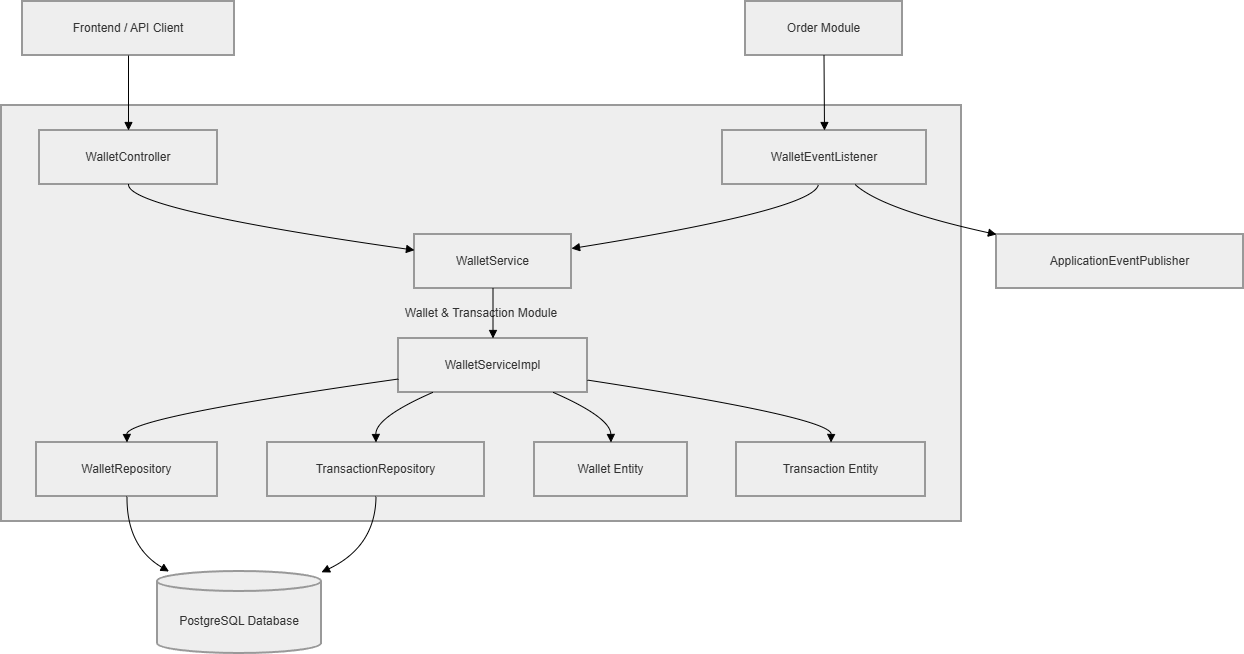

The diagram above was exported from draw.io. Its source (the exported page's mxGraphModel, read from the mxfile embedded in the PNG):
<mxGraphModel dx="1585" dy="865" grid="1" gridSize="10" guides="1" tooltips="1" connect="1" arrows="1" fold="1" page="1" pageScale="1" pageWidth="850" pageHeight="1100" math="0" shadow="0">
  <root>
    <mxCell id="0" />
    <mxCell id="1" parent="0" />
    <mxCell id="XMV7j7X0iepKVl5n4F6Q-58" parent="1" style="whiteSpace=wrap;strokeWidth=2;fillColor=light-dark(#eeeeee,#1f2020);strokeColor=light-dark(#999999,#cccccc);fontColor=light-dark(#333333,#cccccc);" value="Wallet &amp; Transaction Module" vertex="1">
      <mxGeometry height="416" width="960" x="20" y="124" as="geometry" />
    </mxCell>
    <mxCell id="XMV7j7X0iepKVl5n4F6Q-59" parent="1" style="whiteSpace=wrap;strokeWidth=2;fillColor=light-dark(#eeeeee,#1f2020);strokeColor=light-dark(#999999,#cccccc);fontColor=light-dark(#333333,#cccccc);" value="Frontend / API Client" vertex="1">
      <mxGeometry height="54" width="212" x="41" y="20" as="geometry" />
    </mxCell>
    <mxCell id="XMV7j7X0iepKVl5n4F6Q-60" parent="1" style="whiteSpace=wrap;strokeWidth=2;fillColor=light-dark(#eeeeee,#1f2020);strokeColor=light-dark(#999999,#cccccc);fontColor=light-dark(#333333,#cccccc);" value="WalletController" vertex="1">
      <mxGeometry height="54" width="178" x="58" y="149" as="geometry" />
    </mxCell>
    <mxCell id="XMV7j7X0iepKVl5n4F6Q-61" parent="1" style="whiteSpace=wrap;strokeWidth=2;fillColor=light-dark(#eeeeee,#1f2020);strokeColor=light-dark(#999999,#cccccc);fontColor=light-dark(#333333,#cccccc);" value="WalletService" vertex="1">
      <mxGeometry height="54" width="157" x="433" y="253" as="geometry" />
    </mxCell>
    <mxCell id="XMV7j7X0iepKVl5n4F6Q-62" parent="1" style="whiteSpace=wrap;strokeWidth=2;fillColor=light-dark(#eeeeee,#1f2020);strokeColor=light-dark(#999999,#cccccc);fontColor=light-dark(#333333,#cccccc);" value="WalletServiceImpl" vertex="1">
      <mxGeometry height="54" width="189" x="417" y="357" as="geometry" />
    </mxCell>
    <mxCell id="XMV7j7X0iepKVl5n4F6Q-63" parent="1" style="whiteSpace=wrap;strokeWidth=2;fillColor=light-dark(#eeeeee,#1f2020);strokeColor=light-dark(#999999,#cccccc);fontColor=light-dark(#333333,#cccccc);" value="WalletRepository" vertex="1">
      <mxGeometry height="54" width="181" x="55" y="461" as="geometry" />
    </mxCell>
    <mxCell id="XMV7j7X0iepKVl5n4F6Q-64" parent="1" style="whiteSpace=wrap;strokeWidth=2;fillColor=light-dark(#eeeeee,#1f2020);strokeColor=light-dark(#999999,#cccccc);fontColor=light-dark(#333333,#cccccc);" value="TransactionRepository" vertex="1">
      <mxGeometry height="54" width="217" x="286" y="461" as="geometry" />
    </mxCell>
    <mxCell id="XMV7j7X0iepKVl5n4F6Q-65" parent="1" style="whiteSpace=wrap;strokeWidth=2;fillColor=light-dark(#eeeeee,#1f2020);strokeColor=light-dark(#999999,#cccccc);fontColor=light-dark(#333333,#cccccc);" value="Wallet Entity" vertex="1">
      <mxGeometry height="54" width="153" x="553" y="461" as="geometry" />
    </mxCell>
    <mxCell id="XMV7j7X0iepKVl5n4F6Q-66" parent="1" style="whiteSpace=wrap;strokeWidth=2;fillColor=light-dark(#eeeeee,#1f2020);strokeColor=light-dark(#999999,#cccccc);fontColor=light-dark(#333333,#cccccc);" value="Transaction Entity" vertex="1">
      <mxGeometry height="54" width="189" x="755" y="461" as="geometry" />
    </mxCell>
    <mxCell id="XMV7j7X0iepKVl5n4F6Q-67" parent="1" style="whiteSpace=wrap;strokeWidth=2;fillColor=light-dark(#eeeeee,#1f2020);strokeColor=light-dark(#999999,#cccccc);fontColor=light-dark(#333333,#cccccc);" value="WalletEventListener" vertex="1">
      <mxGeometry height="54" width="204" x="741" y="149" as="geometry" />
    </mxCell>
    <mxCell id="XMV7j7X0iepKVl5n4F6Q-68" parent="1" style="whiteSpace=wrap;strokeWidth=2;fillColor=light-dark(#eeeeee,#1f2020);strokeColor=light-dark(#999999,#cccccc);fontColor=light-dark(#333333,#cccccc);" value="Order Module" vertex="1">
      <mxGeometry height="54" width="157" x="764" y="20" as="geometry" />
    </mxCell>
    <mxCell id="XMV7j7X0iepKVl5n4F6Q-69" parent="1" style="whiteSpace=wrap;strokeWidth=2;fillColor=light-dark(#eeeeee,#1f2020);strokeColor=light-dark(#999999,#cccccc);fontColor=light-dark(#333333,#cccccc);" value="ApplicationEventPublisher" vertex="1">
      <mxGeometry height="54" width="247" x="1015" y="253" as="geometry" />
    </mxCell>
    <mxCell id="XMV7j7X0iepKVl5n4F6Q-70" parent="1" style="shape=cylinder3;boundedLbl=1;backgroundOutline=1;size=10;strokeWidth=2;whiteSpace=wrap;fillColor=light-dark(#eeeeee,#1f2020);strokeColor=light-dark(#999999,#cccccc);fontColor=light-dark(#333333,#cccccc);" value="PostgreSQL Database" vertex="1">
      <mxGeometry height="82" width="164" x="176" y="590" as="geometry" />
    </mxCell>
    <mxCell id="XMV7j7X0iepKVl5n4F6Q-71" edge="1" parent="1" source="XMV7j7X0iepKVl5n4F6Q-59" style="curved=1;startArrow=none;endArrow=block;exitX=0.5;exitY=1;entryX=0.5;entryY=0;rounded=0;" target="XMV7j7X0iepKVl5n4F6Q-60" value="">
      <mxGeometry relative="1" as="geometry">
        <Array as="points" />
      </mxGeometry>
    </mxCell>
    <mxCell id="XMV7j7X0iepKVl5n4F6Q-72" edge="1" parent="1" source="XMV7j7X0iepKVl5n4F6Q-60" style="curved=1;startArrow=none;endArrow=block;exitX=0.5;exitY=1;entryX=0;entryY=0.29;rounded=0;" target="XMV7j7X0iepKVl5n4F6Q-61" value="">
      <mxGeometry relative="1" as="geometry">
        <Array as="points">
          <mxPoint x="147" y="228" />
        </Array>
      </mxGeometry>
    </mxCell>
    <mxCell id="XMV7j7X0iepKVl5n4F6Q-73" edge="1" parent="1" source="XMV7j7X0iepKVl5n4F6Q-61" style="curved=1;startArrow=none;endArrow=block;exitX=0.5;exitY=1;entryX=0.5;entryY=0;rounded=0;" target="XMV7j7X0iepKVl5n4F6Q-62" value="">
      <mxGeometry relative="1" as="geometry">
        <Array as="points" />
      </mxGeometry>
    </mxCell>
    <mxCell id="XMV7j7X0iepKVl5n4F6Q-74" edge="1" parent="1" source="XMV7j7X0iepKVl5n4F6Q-62" style="curved=1;startArrow=none;endArrow=block;exitX=0;exitY=0.75;entryX=0.5;entryY=0;rounded=0;" target="XMV7j7X0iepKVl5n4F6Q-63" value="">
      <mxGeometry relative="1" as="geometry">
        <Array as="points">
          <mxPoint x="145" y="436" />
        </Array>
      </mxGeometry>
    </mxCell>
    <mxCell id="XMV7j7X0iepKVl5n4F6Q-75" edge="1" parent="1" source="XMV7j7X0iepKVl5n4F6Q-62" style="curved=1;startArrow=none;endArrow=block;exitX=0.18;exitY=1;entryX=0.5;entryY=0;rounded=0;" target="XMV7j7X0iepKVl5n4F6Q-64" value="">
      <mxGeometry relative="1" as="geometry">
        <Array as="points">
          <mxPoint x="394" y="436" />
        </Array>
      </mxGeometry>
    </mxCell>
    <mxCell id="XMV7j7X0iepKVl5n4F6Q-76" edge="1" parent="1" source="XMV7j7X0iepKVl5n4F6Q-62" style="curved=1;startArrow=none;endArrow=block;exitX=0.82;exitY=1;entryX=0.5;entryY=0;rounded=0;" target="XMV7j7X0iepKVl5n4F6Q-65" value="">
      <mxGeometry relative="1" as="geometry">
        <Array as="points">
          <mxPoint x="629" y="436" />
        </Array>
      </mxGeometry>
    </mxCell>
    <mxCell id="XMV7j7X0iepKVl5n4F6Q-77" edge="1" parent="1" source="XMV7j7X0iepKVl5n4F6Q-62" style="curved=1;startArrow=none;endArrow=block;exitX=1;exitY=0.77;entryX=0.5;entryY=0;rounded=0;" target="XMV7j7X0iepKVl5n4F6Q-66" value="">
      <mxGeometry relative="1" as="geometry">
        <Array as="points">
          <mxPoint x="850" y="436" />
        </Array>
      </mxGeometry>
    </mxCell>
    <mxCell id="XMV7j7X0iepKVl5n4F6Q-78" edge="1" parent="1" source="XMV7j7X0iepKVl5n4F6Q-63" style="curved=1;startArrow=none;endArrow=block;exitX=0.5;exitY=1;entryX=0.07;entryY=0;rounded=0;" target="XMV7j7X0iepKVl5n4F6Q-70" value="">
      <mxGeometry relative="1" as="geometry">
        <Array as="points">
          <mxPoint x="145" y="565" />
        </Array>
      </mxGeometry>
    </mxCell>
    <mxCell id="XMV7j7X0iepKVl5n4F6Q-79" edge="1" parent="1" source="XMV7j7X0iepKVl5n4F6Q-64" style="curved=1;startArrow=none;endArrow=block;exitX=0.5;exitY=1;entryX=1;entryY=0.01;rounded=0;" target="XMV7j7X0iepKVl5n4F6Q-70" value="">
      <mxGeometry relative="1" as="geometry">
        <Array as="points">
          <mxPoint x="394" y="565" />
        </Array>
      </mxGeometry>
    </mxCell>
    <mxCell id="XMV7j7X0iepKVl5n4F6Q-80" edge="1" parent="1" source="XMV7j7X0iepKVl5n4F6Q-68" style="curved=1;startArrow=none;endArrow=block;exitX=0.5;exitY=1;entryX=0.5;entryY=0;rounded=0;" target="XMV7j7X0iepKVl5n4F6Q-67" value="">
      <mxGeometry relative="1" as="geometry">
        <Array as="points" />
      </mxGeometry>
    </mxCell>
    <mxCell id="XMV7j7X0iepKVl5n4F6Q-81" edge="1" parent="1" source="XMV7j7X0iepKVl5n4F6Q-67" style="curved=1;startArrow=none;endArrow=block;exitX=0.47;exitY=1;entryX=1;entryY=0.26;rounded=0;" target="XMV7j7X0iepKVl5n4F6Q-61" value="">
      <mxGeometry relative="1" as="geometry">
        <Array as="points">
          <mxPoint x="833" y="228" />
        </Array>
      </mxGeometry>
    </mxCell>
    <mxCell id="XMV7j7X0iepKVl5n4F6Q-82" edge="1" parent="1" source="XMV7j7X0iepKVl5n4F6Q-67" style="curved=1;startArrow=none;endArrow=block;exitX=0.65;exitY=1;entryX=0;entryY=0;rounded=0;" target="XMV7j7X0iepKVl5n4F6Q-69" value="">
      <mxGeometry relative="1" as="geometry">
        <Array as="points">
          <mxPoint x="901" y="228" />
        </Array>
      </mxGeometry>
    </mxCell>
  </root>
</mxGraphModel>